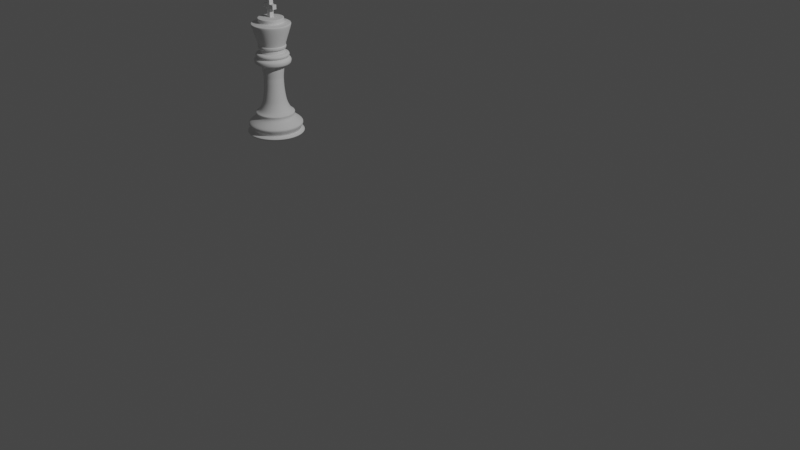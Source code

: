 # Source: king.blend  (saved by Blender 3.3.6; exported with 4.5.12 LTS)
import bpy
from mathutils import Matrix  # noqa: F401  (used for matrix-valued properties, if any)

bpy.ops.wm.read_factory_settings(use_empty=True)
scene = bpy.context.scene
scene.name = 'Scene'

# ---- collections
col_collection = bpy.data.collections.new('Collection'); scene.collection.children.link(col_collection)

# ---- world
world_world = bpy.data.worlds.new('World'); scene.world = world_world
world_world.use_nodes = True; world_world.node_tree.nodes.clear()
_N = world_world.node_tree.nodes; _L = world_world.node_tree.links
n0 = _N.new('ShaderNodeOutputWorld'); n0.name = 'World Output'; n0.location = (300, 300)
n1 = _N.new('ShaderNodeBackground'); n1.name = 'Background'; n1.location = (10, 300)
n1.inputs[0].default_value = (0.05088, 0.05088, 0.05088, 1.0)
_L.new(n1.outputs[0], n0.inputs[0])
n0.is_active_output = True
world_world.color = (0.05088, 0.05088, 0.05088)
world_world.use_sun_shadow = False
world_world.sun_shadow_jitter_overblur = 0.0

# ---- cameras
cam_camera = bpy.data.cameras.new('Camera')
cam_camera.clip_end = 100.0
cam_camera.ortho_scale = 7.314

# ---- lights
light_light = bpy.data.lights.new('Light', 'POINT')
light_light.transmission_factor = 0.0
light_light.energy = 1000.0
light_light.shadow_soft_size = 0.1
light_light.shadow_maximum_resolution = 0.006
light_light.use_absolute_resolution = True

# ---- meshes
me_vert_001 = bpy.data.meshes.new('Vert.001')
me_vert_001.from_pydata([(0.0, 0.0, 0.0), (0.2656, -0.01026, 0.001265), (0.3243, -0.007831, 0.04553), (0.3243, -0.00635, 0.05945), (0.2812, -0.003314, 0.07209), (0.2851, -0.001444, 0.09107), (0.3119, 0.002089, 0.1341), (0.307, 0.00525, 0.1619), (0.2182, 0.01479, 0.2188), (0.2146, 0.0183, 0.2504), (0.2223, 0.02002, 0.2694), (0.2109, 0.02141, 0.2783), (0.1779, 0.02472, 0.2972), (0.1375, 0.03426, 0.3719), (0.1213, 0.0415, 0.4338), (0.09888, 0.05465, 0.5489), (0.09163, 0.06464, 0.64), (0.08796, 0.06829, 0.6729), (0.09331, 0.07495, 0.7374), (0.09607, 0.08051, 0.7905), (0.1038, 0.0833, 0.8196), (0.1725, 0.08062, 0.8196), (0.1878, 0.08204, 0.8386), (0.1904, 0.08464, 0.8639), (0.1841, 0.08677, 0.8816), (0.1588, 0.08924, 0.8955), (0.1535, 0.08945, 0.8955), (0.1544, 0.09016, 0.9025), (0.1642, 0.09119, 0.9157), (0.166, 0.09252, 0.9289), (0.1546, 0.09465, 0.9447), (0.1369, 0.09581, 0.9491), (0.1087, 0.09719, 0.9517), (0.1052, 0.09752, 0.9534), (0.09386, 0.1016, 0.9877), (0.09476, 0.1021, 0.993), (0.1124, 0.1016, 0.9947), (0.1195, 0.1025, 1.005), (0.1187, 0.1044, 1.023), (0.1135, 0.1055, 1.032), (0.1011, 0.106, 1.032), (0.1921, 0.1273, 1.264), (0.1745, 0.1285, 1.27), (0.1321, 0.1306, 1.274), (0.06066, 0.1343, 1.282), (0.04215, 0.1358, 1.289), (0.04309, 0.1371, 1.302), (0.04581, 0.1387, 1.318), (0.04231, 0.1397, 1.326), (0.02821, 0.1409, 1.332), (0.0, 0.0, 1.335), (0.0, 0.0, 0.0), (0.0, 0.0, 0.0), (0.2493, 0.09218, 0.001265), (0.3026, 0.1169, 0.04553), (0.3021, 0.1183, 0.05945), (0.2611, 0.1045, 0.07209), (0.2639, 0.1078, 0.09107), (0.2874, 0.1213, 0.1341), (0.2816, 0.1223, 0.1619), (0.196, 0.09718, 0.2188), (0.1912, 0.09902, 0.2504), (0.1977, 0.1036, 0.2694), (0.1866, 0.1005, 0.2783), (0.1549, 0.09092, 0.2972), (0.114, 0.08429, 0.3719), (0.09617, 0.08475, 0.4338), (0.07044, 0.08833, 0.5489), (0.05992, 0.09478, 0.64), (0.05513, 0.09675, 0.6729), (0.05752, 0.105, 0.7374), (0.05795, 0.1111, 0.7905), (0.06404, 0.1167, 0.8196), (0.1285, 0.1405, 0.8196), (0.1421, 0.1477, 0.8386), (0.1435, 0.1511, 0.8639), (0.1369, 0.1506, 0.8816), (0.1125, 0.1432, 0.8955), (0.1076, 0.1414, 0.8955), (0.1081, 0.1424, 0.9025), (0.1168, 0.1471, 0.9157), (0.1179, 0.149, 0.9289), (0.1066, 0.1466, 0.9447), (0.08986, 0.1409, 0.9491), (0.06324, 0.1314, 0.9517), (0.05986, 0.1304, 0.9534), (0.04783, 0.1298, 0.9877), (0.04846, 0.1306, 0.993), (0.06497, 0.1369, 0.9947), (0.07121, 0.1404, 1.005), (0.06973, 0.1419, 1.023), (0.06444, 0.1409, 1.032), (0.05284, 0.1366, 1.032), (0.1288, 0.1911, 1.264), (0.112, 0.1855, 1.27), (0.07207, 0.1713, 1.274), (0.004657, 0.1473, 1.282), (-0.013, 0.1415, 1.289), (-0.01266, 0.1432, 1.302), (-0.01076, 0.1457, 1.318), (-0.01436, 0.1452, 1.326), (-0.02785, 0.141, 1.332), (0.0, 0.0, 1.335), (0.0, 0.0, 0.0), (0.0, 0.0, 0.0), (0.1951, 0.1806, 0.001265), (0.2348, 0.2238, 0.04553), (0.2338, 0.2249, 0.05945), (0.2012, 0.1965, 0.07209), (0.2026, 0.2006, 0.09107), (0.2191, 0.2221, 0.1341), (0.2134, 0.2208, 0.1619), (0.1439, 0.1648, 0.2188), (0.1388, 0.1647, 0.2504), (0.143, 0.1713, 0.2694), (0.134, 0.1642, 0.2783), (0.1083, 0.1433, 0.2972), (0.07303, 0.1215, 0.3719), (0.05641, 0.1151, 0.4338), (0.03128, 0.1086, 0.5489), (0.01909, 0.1105, 0.64), (0.01391, 0.1105, 0.6729), (0.01298, 0.119, 0.7374), (0.01101, 0.1249, 0.7905), (0.01451, 0.1323, 0.8196), (0.06494, 0.1789, 0.8196), (0.07477, 0.1908, 0.8386), (0.07481, 0.1945, 0.8639), (0.06886, 0.1916, 0.8816), (0.04918, 0.1754, 0.8955), (0.04528, 0.1718, 0.8955), (0.04542, 0.1729, 0.9025), (0.05161, 0.1806, 0.9157), (0.05195, 0.1828, 0.9289), (0.04238, 0.1762, 0.9447), (0.02909, 0.1646, 0.9491), (0.008145, 0.1456, 0.9517), (0.005423, 0.1433, 0.9534), (-0.005485, 0.1382, 0.9877), (-0.005217, 0.1392, 0.993), (0.007626, 0.1514, 0.9947), (0.01205, 0.157, 1.005), (0.01013, 0.1578, 1.023), (0.005607, 0.1548, 1.032), (-0.003472, 0.1465, 1.032), (0.04584, 0.2258, 1.264), (0.03249, 0.2142, 1.27), (0.001047, 0.1858, 1.274), (-0.05206, 0.1378, 1.282), (-0.06618, 0.1258, 1.289), (-0.06649, 0.1274, 1.302), (-0.06568, 0.1305, 1.318), (-0.06885, 0.1287, 1.326), (-0.07967, 0.1196, 1.332), (0.0, 0.0, 1.335), (0.0, 0.0, 0.0), (0.0, 0.0, 0.0), (0.1111, 0.2415, 0.001265), (0.1313, 0.2966, 0.04553), (0.13, 0.2972, 0.05945), (0.1107, 0.2585, 0.07209), (0.1104, 0.2628, 0.09107), (0.1174, 0.289, 0.1341), (0.1126, 0.2856, 0.1619), (0.06986, 0.2073, 0.2188), (0.0652, 0.2052, 0.2504), (0.06656, 0.213, 0.2694), (0.06091, 0.203, 0.2783), (0.04524, 0.1738, 0.2972), (0.02099, 0.1402, 0.3719), (0.00807, 0.1279, 0.4338), (-0.01265, 0.1123, 0.5489), (-0.02465, 0.1094, 0.64), (-0.02943, 0.1074, 0.6729), (-0.03354, 0.1149, 0.7374), (-0.03761, 0.1196, 0.7905), (-0.03723, 0.1278, 0.8196), (-0.008488, 0.1902, 0.8196), (-0.003936, 0.2049, 0.8386), (-0.005318, 0.2083, 0.8639), (-0.009693, 0.2033, 0.8816), (-0.02168, 0.1809, 0.8955), (-0.0239, 0.176, 0.8955), (-0.02421, 0.1772, 0.9025), (-0.02142, 0.1866, 0.9157), (-0.02196, 0.1888, 0.9289), (-0.02829, 0.179, 0.9447), (-0.03611, 0.1632, 0.9491), (-0.04819, 0.1376, 0.9517), (-0.04984, 0.1345, 0.9534), (-0.05796, 0.1256, 0.9877), (-0.0581, 0.1266, 0.993), (-0.05088, 0.1428, 0.9947), (-0.04894, 0.1496, 1.005), (-0.05101, 0.1496, 1.023), (-0.05408, 0.1452, 1.032), (-0.05925, 0.134, 1.032), (-0.04406, 0.2262, 1.264), (-0.05197, 0.2104, 1.27), (-0.07014, 0.1721, 1.274), (-0.1008, 0.1074, 1.282), (-0.1093, 0.0909, 1.289), (-0.1102, 0.09229, 1.302), (-0.1106, 0.0954, 1.318), (-0.1129, 0.09254, 1.326), (-0.1194, 0.07998, 1.332), (0.0, 0.0, 1.335), (0.0, 0.0, 0.0), (0.0, 0.0, 0.0), (0.01026, 0.2656, 0.001265), (0.007831, 0.3243, 0.04553), (0.00635, 0.3243, 0.05945), (0.003314, 0.2812, 0.07209), (0.001444, 0.2851, 0.09107), (-0.002089, 0.3119, 0.1341), (-0.00525, 0.307, 0.1619), (-0.01479, 0.2182, 0.2188), (-0.0183, 0.2146, 0.2504), (-0.02002, 0.2223, 0.2694), (-0.02141, 0.2109, 0.2783), (-0.02472, 0.1779, 0.2972), (-0.03426, 0.1375, 0.3719), (-0.0415, 0.1213, 0.4338), (-0.05465, 0.09888, 0.5489), (-0.06464, 0.09163, 0.64), (-0.06829, 0.08796, 0.6729), (-0.07495, 0.09331, 0.7374), (-0.08051, 0.09607, 0.7905), (-0.0833, 0.1038, 0.8196), (-0.08062, 0.1725, 0.8196), (-0.08204, 0.1878, 0.8386), (-0.08464, 0.1904, 0.8639), (-0.08677, 0.1841, 0.8816), (-0.08924, 0.1588, 0.8955), (-0.08945, 0.1535, 0.8955), (-0.09016, 0.1544, 0.9025), (-0.09119, 0.1642, 0.9157), (-0.09252, 0.166, 0.9289), (-0.09465, 0.1546, 0.9447), (-0.09581, 0.1369, 0.9491), (-0.09719, 0.1087, 0.9517), (-0.09752, 0.1052, 0.9534), (-0.1016, 0.09386, 0.9877), (-0.1021, 0.09476, 0.993), (-0.1016, 0.1124, 0.9947), (-0.1025, 0.1195, 1.005), (-0.1044, 0.1187, 1.023), (-0.1055, 0.1135, 1.032), (-0.106, 0.1011, 1.032), (-0.1273, 0.1921, 1.264), (-0.1285, 0.1745, 1.27), (-0.1306, 0.1321, 1.274), (-0.1343, 0.06066, 1.282), (-0.1358, 0.04215, 1.289), (-0.1371, 0.04309, 1.302), (-0.1387, 0.04581, 1.318), (-0.1397, 0.04231, 1.326), (-0.1409, 0.02821, 1.332), (0.0, 0.0, 1.335), (0.0, 0.0, 0.0), (0.0, 0.0, 0.0), (-0.09218, 0.2493, 0.001265), (-0.1169, 0.3026, 0.04553), (-0.1183, 0.3021, 0.05945), (-0.1045, 0.2611, 0.07209), (-0.1078, 0.2639, 0.09107), (-0.1213, 0.2874, 0.1341), (-0.1223, 0.2816, 0.1619), (-0.09718, 0.196, 0.2188), (-0.09902, 0.1912, 0.2504), (-0.1036, 0.1977, 0.2694), (-0.1005, 0.1866, 0.2783), (-0.09092, 0.1549, 0.2972), (-0.08429, 0.114, 0.3719), (-0.08475, 0.09617, 0.4338), (-0.08833, 0.07044, 0.5489), (-0.09478, 0.05992, 0.64), (-0.09675, 0.05513, 0.6729), (-0.105, 0.05752, 0.7374), (-0.1111, 0.05795, 0.7905), (-0.1167, 0.06404, 0.8196), (-0.1405, 0.1285, 0.8196), (-0.1477, 0.1421, 0.8386), (-0.1511, 0.1435, 0.8639), (-0.1506, 0.1369, 0.8816), (-0.1432, 0.1125, 0.8955), (-0.1414, 0.1076, 0.8955), (-0.1424, 0.1081, 0.9025), (-0.1471, 0.1168, 0.9157), (-0.149, 0.1179, 0.9289), (-0.1466, 0.1066, 0.9447), (-0.1409, 0.08986, 0.9491), (-0.1314, 0.06324, 0.9517), (-0.1304, 0.05986, 0.9534), (-0.1298, 0.04783, 0.9877), (-0.1306, 0.04846, 0.993), (-0.1369, 0.06497, 0.9947), (-0.1404, 0.07121, 1.005), (-0.1419, 0.06973, 1.023), (-0.1409, 0.06444, 1.032), (-0.1366, 0.05284, 1.032), (-0.1911, 0.1288, 1.264), (-0.1855, 0.112, 1.27), (-0.1713, 0.07207, 1.274), (-0.1473, 0.004657, 1.282), (-0.1415, -0.013, 1.289), (-0.1432, -0.01266, 1.302), (-0.1457, -0.01076, 1.318), (-0.1452, -0.01436, 1.326), (-0.141, -0.02785, 1.332), (0.0, 0.0, 1.335), (0.0, 0.0, 0.0), (0.0, 0.0, 0.0), (-0.1806, 0.1951, 0.001265), (-0.2238, 0.2348, 0.04553), (-0.2249, 0.2338, 0.05945), (-0.1965, 0.2012, 0.07209), (-0.2006, 0.2026, 0.09107), (-0.2221, 0.2191, 0.1341), (-0.2208, 0.2134, 0.1619), (-0.1648, 0.1439, 0.2188), (-0.1647, 0.1388, 0.2504), (-0.1713, 0.143, 0.2694), (-0.1642, 0.134, 0.2783), (-0.1433, 0.1083, 0.2972), (-0.1215, 0.07303, 0.3719), (-0.1151, 0.05641, 0.4338), (-0.1086, 0.03128, 0.5489), (-0.1105, 0.01909, 0.64), (-0.1105, 0.01391, 0.6729), (-0.119, 0.01298, 0.7374), (-0.1249, 0.01101, 0.7905), (-0.1323, 0.01451, 0.8196), (-0.1789, 0.06494, 0.8196), (-0.1908, 0.07477, 0.8386), (-0.1945, 0.07481, 0.8639), (-0.1916, 0.06886, 0.8816), (-0.1754, 0.04918, 0.8955), (-0.1718, 0.04528, 0.8955), (-0.1729, 0.04542, 0.9025), (-0.1806, 0.05161, 0.9157), (-0.1828, 0.05195, 0.9289), (-0.1762, 0.04238, 0.9447), (-0.1646, 0.02909, 0.9491), (-0.1456, 0.008145, 0.9517), (-0.1433, 0.005423, 0.9534), (-0.1382, -0.005485, 0.9877), (-0.1392, -0.005217, 0.993), (-0.1514, 0.007626, 0.9947), (-0.157, 0.01205, 1.005), (-0.1578, 0.01013, 1.023), (-0.1548, 0.005607, 1.032), (-0.1465, -0.003472, 1.032), (-0.2258, 0.04584, 1.264), (-0.2142, 0.03249, 1.27), (-0.1858, 0.001047, 1.274), (-0.1378, -0.05206, 1.282), (-0.1258, -0.06618, 1.289), (-0.1274, -0.06649, 1.302), (-0.1305, -0.06568, 1.318), (-0.1287, -0.06885, 1.326), (-0.1196, -0.07967, 1.332), (0.0, 0.0, 1.335), (0.0, 0.0, 0.0), (0.0, 0.0, 0.0), (-0.2415, 0.1111, 0.001265), (-0.2966, 0.1313, 0.04553), (-0.2972, 0.13, 0.05945), (-0.2585, 0.1107, 0.07209), (-0.2628, 0.1104, 0.09107), (-0.289, 0.1174, 0.1341), (-0.2856, 0.1126, 0.1619), (-0.2073, 0.06986, 0.2188), (-0.2052, 0.0652, 0.2504), (-0.213, 0.06656, 0.2694), (-0.203, 0.06091, 0.2783), (-0.1738, 0.04524, 0.2972), (-0.1402, 0.02099, 0.3719), (-0.1279, 0.00807, 0.4338), (-0.1123, -0.01265, 0.5489), (-0.1094, -0.02465, 0.64), (-0.1074, -0.02943, 0.6729), (-0.1149, -0.03354, 0.7374), (-0.1196, -0.03761, 0.7905), (-0.1278, -0.03723, 0.8196), (-0.1902, -0.008488, 0.8196), (-0.2049, -0.003936, 0.8386), (-0.2083, -0.005318, 0.8639), (-0.2033, -0.009693, 0.8816), (-0.1809, -0.02168, 0.8955), (-0.176, -0.0239, 0.8955), (-0.1772, -0.02421, 0.9025), (-0.1866, -0.02142, 0.9157), (-0.1888, -0.02196, 0.9289), (-0.179, -0.02829, 0.9447), (-0.1632, -0.03611, 0.9491), (-0.1376, -0.04819, 0.9517), (-0.1345, -0.04984, 0.9534), (-0.1256, -0.05796, 0.9877), (-0.1266, -0.0581, 0.993), (-0.1428, -0.05088, 0.9947), (-0.1496, -0.04894, 1.005), (-0.1496, -0.05101, 1.023), (-0.1452, -0.05408, 1.032), (-0.134, -0.05925, 1.032), (-0.2262, -0.04406, 1.264), (-0.2104, -0.05197, 1.27), (-0.1721, -0.07014, 1.274), (-0.1074, -0.1008, 1.282), (-0.0909, -0.1093, 1.289), (-0.09229, -0.1102, 1.302), (-0.0954, -0.1106, 1.318), (-0.09254, -0.1129, 1.326), (-0.07998, -0.1194, 1.332), (0.0, 0.0, 1.335), (0.0, 0.0, 0.0), (0.0, 0.0, 0.0), (-0.2656, 0.01026, 0.001265), (-0.3243, 0.007831, 0.04553), (-0.3243, 0.00635, 0.05945), (-0.2812, 0.003314, 0.07209), (-0.2851, 0.001444, 0.09107), (-0.3119, -0.002089, 0.1341), (-0.307, -0.00525, 0.1619), (-0.2182, -0.01479, 0.2188), (-0.2146, -0.0183, 0.2504), (-0.2223, -0.02002, 0.2694), (-0.2109, -0.02141, 0.2783), (-0.1779, -0.02472, 0.2972), (-0.1375, -0.03426, 0.3719), (-0.1213, -0.0415, 0.4338), (-0.09888, -0.05465, 0.5489), (-0.09163, -0.06464, 0.64), (-0.08796, -0.06829, 0.6729), (-0.09331, -0.07495, 0.7374), (-0.09607, -0.08051, 0.7905), (-0.1038, -0.0833, 0.8196), (-0.1725, -0.08062, 0.8196), (-0.1878, -0.08204, 0.8386), (-0.1904, -0.08464, 0.8639), (-0.1841, -0.08677, 0.8816), (-0.1588, -0.08924, 0.8955), (-0.1535, -0.08945, 0.8955), (-0.1544, -0.09016, 0.9025), (-0.1642, -0.09119, 0.9157), (-0.166, -0.09252, 0.9289), (-0.1546, -0.09465, 0.9447), (-0.1369, -0.09581, 0.9491), (-0.1087, -0.09719, 0.9517), (-0.1052, -0.09752, 0.9534), (-0.09386, -0.1016, 0.9877), (-0.09476, -0.1021, 0.993), (-0.1124, -0.1016, 0.9947), (-0.1195, -0.1025, 1.005), (-0.1187, -0.1044, 1.023), (-0.1135, -0.1055, 1.032), (-0.1011, -0.106, 1.032), (-0.1921, -0.1273, 1.264), (-0.1745, -0.1285, 1.27), (-0.1321, -0.1306, 1.274), (-0.06066, -0.1343, 1.282), (-0.04215, -0.1358, 1.289), (-0.04309, -0.1371, 1.302), (-0.04581, -0.1387, 1.318), (-0.04231, -0.1397, 1.326), (-0.02821, -0.1409, 1.332), (0.0, 0.0, 1.335), (0.0, 0.0, 0.0), (0.0, 0.0, 0.0), (-0.2493, -0.09218, 0.001265), (-0.3026, -0.1169, 0.04553), (-0.3021, -0.1183, 0.05945), (-0.2611, -0.1045, 0.07209), (-0.2639, -0.1078, 0.09107), (-0.2874, -0.1213, 0.1341), (-0.2816, -0.1223, 0.1619), (-0.196, -0.09718, 0.2188), (-0.1912, -0.09902, 0.2504), (-0.1977, -0.1036, 0.2694), (-0.1866, -0.1005, 0.2783), (-0.1549, -0.09092, 0.2972), (-0.114, -0.08429, 0.3719), (-0.09617, -0.08475, 0.4338), (-0.07044, -0.08833, 0.5489), (-0.05992, -0.09478, 0.64), (-0.05513, -0.09675, 0.6729), (-0.05752, -0.105, 0.7374), (-0.05795, -0.1111, 0.7905), (-0.06404, -0.1167, 0.8196), (-0.1285, -0.1405, 0.8196), (-0.1421, -0.1477, 0.8386), (-0.1435, -0.1511, 0.8639), (-0.1369, -0.1506, 0.8816), (-0.1125, -0.1432, 0.8955), (-0.1076, -0.1414, 0.8955), (-0.1081, -0.1424, 0.9025), (-0.1168, -0.1471, 0.9157), (-0.1179, -0.149, 0.9289), (-0.1066, -0.1466, 0.9447), (-0.08986, -0.1409, 0.9491), (-0.06324, -0.1314, 0.9517), (-0.05986, -0.1304, 0.9534), (-0.04783, -0.1298, 0.9877), (-0.04846, -0.1306, 0.993), (-0.06497, -0.1369, 0.9947), (-0.07121, -0.1404, 1.005), (-0.06973, -0.1419, 1.023), (-0.06444, -0.1409, 1.032), (-0.05284, -0.1366, 1.032), (-0.1288, -0.1911, 1.264), (-0.112, -0.1855, 1.27), (-0.07207, -0.1713, 1.274), (-0.004657, -0.1473, 1.282), (0.013, -0.1415, 1.289), (0.01266, -0.1432, 1.302), (0.01076, -0.1457, 1.318), (0.01436, -0.1452, 1.326), (0.02785, -0.141, 1.332), (0.0, 0.0, 1.335), (0.0, 0.0, 0.0), (0.0, 0.0, 0.0), (-0.1951, -0.1806, 0.001265), (-0.2348, -0.2238, 0.04553), (-0.2338, -0.2249, 0.05945), (-0.2012, -0.1965, 0.07209), (-0.2026, -0.2006, 0.09107), (-0.2191, -0.2221, 0.1341), (-0.2134, -0.2208, 0.1619), (-0.1439, -0.1648, 0.2188), (-0.1388, -0.1647, 0.2504), (-0.143, -0.1713, 0.2694), (-0.134, -0.1642, 0.2783), (-0.1083, -0.1433, 0.2972), (-0.07303, -0.1215, 0.3719), (-0.05641, -0.1151, 0.4338), (-0.03128, -0.1086, 0.5489), (-0.01909, -0.1105, 0.64), (-0.01391, -0.1105, 0.6729), (-0.01298, -0.119, 0.7374), (-0.01101, -0.1249, 0.7905), (-0.01451, -0.1323, 0.8196), (-0.06494, -0.1789, 0.8196), (-0.07477, -0.1908, 0.8386), (-0.07481, -0.1945, 0.8639), (-0.06886, -0.1916, 0.8816), (-0.04918, -0.1754, 0.8955), (-0.04528, -0.1718, 0.8955), (-0.04542, -0.1729, 0.9025), (-0.05161, -0.1806, 0.9157), (-0.05195, -0.1828, 0.9289), (-0.04238, -0.1762, 0.9447), (-0.02909, -0.1646, 0.9491), (-0.008144, -0.1456, 0.9517), (-0.005423, -0.1433, 0.9534), (0.005485, -0.1382, 0.9877), (0.005217, -0.1392, 0.993), (-0.007626, -0.1514, 0.9947), (-0.01205, -0.157, 1.005), (-0.01013, -0.1578, 1.023), (-0.005607, -0.1548, 1.032), (0.003472, -0.1465, 1.032), (-0.04584, -0.2258, 1.264), (-0.03249, -0.2142, 1.27), (-0.001047, -0.1858, 1.274), (0.05206, -0.1378, 1.282), (0.06618, -0.1258, 1.289), (0.06649, -0.1274, 1.302), (0.06568, -0.1305, 1.318), (0.06885, -0.1287, 1.326), (0.07967, -0.1196, 1.332), (0.0, 0.0, 1.335), (0.0, 0.0, 0.0), (0.0, 0.0, 0.0), (-0.1111, -0.2415, 0.001265), (-0.1313, -0.2966, 0.04553), (-0.13, -0.2972, 0.05945), (-0.1107, -0.2585, 0.07209), (-0.1104, -0.2628, 0.09107), (-0.1174, -0.289, 0.1341), (-0.1126, -0.2856, 0.1619), (-0.06986, -0.2073, 0.2188), (-0.0652, -0.2052, 0.2504), (-0.06656, -0.213, 0.2694), (-0.06091, -0.203, 0.2783), (-0.04524, -0.1738, 0.2972), (-0.02099, -0.1402, 0.3719), (-0.00807, -0.1279, 0.4338), (0.01265, -0.1123, 0.5489), (0.02465, -0.1094, 0.64), (0.02943, -0.1074, 0.6729), (0.03354, -0.1149, 0.7374), (0.03761, -0.1196, 0.7905), (0.03723, -0.1278, 0.8196), (0.008488, -0.1902, 0.8196), (0.003936, -0.2049, 0.8386), (0.005318, -0.2083, 0.8639), (0.009693, -0.2033, 0.8816), (0.02168, -0.1809, 0.8955), (0.0239, -0.176, 0.8955), (0.02421, -0.1772, 0.9025), (0.02142, -0.1866, 0.9157), (0.02196, -0.1888, 0.9289), (0.02829, -0.179, 0.9447), (0.03611, -0.1632, 0.9491), (0.04819, -0.1376, 0.9517), (0.04984, -0.1345, 0.9534), (0.05796, -0.1256, 0.9877), (0.0581, -0.1266, 0.993), (0.05088, -0.1428, 0.9947), (0.04894, -0.1496, 1.005), (0.05101, -0.1496, 1.023), (0.05408, -0.1452, 1.032), (0.05925, -0.134, 1.032), (0.04406, -0.2262, 1.264), (0.05197, -0.2104, 1.27), (0.07014, -0.1721, 1.274), (0.1008, -0.1074, 1.282), (0.1093, -0.0909, 1.289), (0.1102, -0.09229, 1.302), (0.1106, -0.0954, 1.318), (0.1129, -0.09254, 1.326), (0.1194, -0.07998, 1.332), (0.0, 0.0, 1.335), (0.0, 0.0, 0.0), (0.0, 0.0, 0.0), (-0.01026, -0.2656, 0.001265), (-0.007831, -0.3243, 0.04553), (-0.00635, -0.3243, 0.05945), (-0.003314, -0.2812, 0.07209), (-0.001444, -0.2851, 0.09107), (0.002089, -0.3119, 0.1341), (0.00525, -0.307, 0.1619), (0.01479, -0.2182, 0.2188), (0.0183, -0.2146, 0.2504), (0.02002, -0.2223, 0.2694), (0.02141, -0.2109, 0.2783), (0.02472, -0.1779, 0.2972), (0.03426, -0.1375, 0.3719), (0.0415, -0.1213, 0.4338), (0.05465, -0.09888, 0.5489), (0.06464, -0.09163, 0.64), (0.06829, -0.08796, 0.6729), (0.07495, -0.09331, 0.7374), (0.08051, -0.09607, 0.7905), (0.0833, -0.1038, 0.8196), (0.08062, -0.1725, 0.8196), (0.08204, -0.1878, 0.8386), (0.08464, -0.1904, 0.8639), (0.08677, -0.1841, 0.8816), (0.08924, -0.1588, 0.8955), (0.08945, -0.1535, 0.8955), (0.09016, -0.1544, 0.9025), (0.09119, -0.1642, 0.9157), (0.09252, -0.166, 0.9289), (0.09465, -0.1546, 0.9447), (0.09581, -0.1369, 0.9491), (0.09719, -0.1087, 0.9517), (0.09752, -0.1052, 0.9534), (0.1016, -0.09386, 0.9877), (0.1021, -0.09476, 0.993), (0.1016, -0.1124, 0.9947), (0.1025, -0.1195, 1.005), (0.1044, -0.1187, 1.023), (0.1055, -0.1135, 1.032), (0.106, -0.1011, 1.032), (0.1273, -0.1921, 1.264), (0.1285, -0.1745, 1.27), (0.1306, -0.1321, 1.274), (0.1343, -0.06066, 1.282), (0.1358, -0.04215, 1.289), (0.1371, -0.04309, 1.302), (0.1387, -0.04581, 1.318), (0.1397, -0.04231, 1.326), (0.1409, -0.02821, 1.332), (0.0, 0.0, 1.335), (0.0, 0.0, 0.0), (0.0, 0.0, 0.0), (0.09218, -0.2493, 0.001265), (0.1169, -0.3026, 0.04553), (0.1183, -0.3021, 0.05945), (0.1045, -0.2611, 0.07209), (0.1078, -0.2639, 0.09107), (0.1213, -0.2874, 0.1341), (0.1223, -0.2816, 0.1619), (0.09718, -0.196, 0.2188), (0.09902, -0.1912, 0.2504), (0.1036, -0.1977, 0.2694), (0.1005, -0.1866, 0.2783), (0.09092, -0.1549, 0.2972), (0.08429, -0.114, 0.3719), (0.08475, -0.09617, 0.4338), (0.08833, -0.07044, 0.5489), (0.09478, -0.05992, 0.64), (0.09675, -0.05513, 0.6729), (0.105, -0.05752, 0.7374), (0.1111, -0.05795, 0.7905), (0.1167, -0.06404, 0.8196), (0.1405, -0.1285, 0.8196), (0.1477, -0.1421, 0.8386), (0.1511, -0.1435, 0.8639), (0.1506, -0.1369, 0.8816), (0.1432, -0.1125, 0.8955), (0.1414, -0.1076, 0.8955), (0.1424, -0.1081, 0.9025), (0.1471, -0.1168, 0.9157), (0.149, -0.1179, 0.9289), (0.1466, -0.1066, 0.9447), (0.1409, -0.08986, 0.9491), (0.1314, -0.06324, 0.9517), (0.1304, -0.05986, 0.9534), (0.1298, -0.04783, 0.9877), (0.1306, -0.04846, 0.993), (0.1369, -0.06497, 0.9947), (0.1404, -0.07121, 1.005), (0.1419, -0.06973, 1.023), (0.1409, -0.06444, 1.032), (0.1366, -0.05284, 1.032), (0.1911, -0.1288, 1.264), (0.1855, -0.112, 1.27), (0.1713, -0.07207, 1.274), (0.1473, -0.004657, 1.282), (0.1415, 0.013, 1.289), (0.1432, 0.01266, 1.302), (0.1457, 0.01076, 1.318), (0.1452, 0.01436, 1.326), (0.141, 0.02785, 1.332), (0.0, 0.0, 1.335), (0.0, 0.0, 0.0), (0.0, 0.0, 0.0), (0.1806, -0.1951, 0.001265), (0.2238, -0.2348, 0.04553), (0.2249, -0.2338, 0.05945), (0.1965, -0.2012, 0.07209), (0.2006, -0.2026, 0.09107), (0.2221, -0.2191, 0.1341), (0.2208, -0.2134, 0.1619), (0.1648, -0.1439, 0.2188), (0.1647, -0.1388, 0.2504), (0.1713, -0.143, 0.2694), (0.1642, -0.134, 0.2783), (0.1433, -0.1083, 0.2972), (0.1215, -0.07303, 0.3719), (0.1151, -0.05641, 0.4338), (0.1086, -0.03128, 0.5489), (0.1105, -0.01909, 0.64), (0.1105, -0.01391, 0.6729), (0.119, -0.01298, 0.7374), (0.1249, -0.01101, 0.7905), (0.1323, -0.01451, 0.8196), (0.1789, -0.06494, 0.8196), (0.1908, -0.07477, 0.8386), (0.1945, -0.07481, 0.8639), (0.1916, -0.06886, 0.8816), (0.1754, -0.04918, 0.8955), (0.1718, -0.04528, 0.8955), (0.1729, -0.04542, 0.9025), (0.1806, -0.05161, 0.9157), (0.1828, -0.05195, 0.9289), (0.1762, -0.04238, 0.9447), (0.1646, -0.02909, 0.9491), (0.1456, -0.008144, 0.9517), (0.1433, -0.005423, 0.9534), (0.1382, 0.005485, 0.9877), (0.1392, 0.005217, 0.993), (0.1514, -0.007626, 0.9947), (0.157, -0.01205, 1.005), (0.1578, -0.01013, 1.023), (0.1548, -0.005607, 1.032), (0.1465, 0.003472, 1.032), (0.2258, -0.04584, 1.264), (0.2142, -0.03249, 1.27), (0.1858, -0.001047, 1.274), (0.1378, 0.05206, 1.282), (0.1258, 0.06618, 1.289), (0.1274, 0.06649, 1.302), (0.1305, 0.06568, 1.318), (0.1287, 0.06885, 1.326), (0.1196, 0.07967, 1.332), (0.0, 0.0, 1.335), (0.0, 0.0, 0.0), (0.0, 0.0, 0.0), (0.2415, -0.1111, 0.001265), (0.2966, -0.1313, 0.04553), (0.2972, -0.13, 0.05945), (0.2585, -0.1107, 0.07209), (0.2628, -0.1104, 0.09107), (0.289, -0.1174, 0.1341), (0.2856, -0.1126, 0.1619), (0.2073, -0.06986, 0.2188), (0.2052, -0.0652, 0.2504), (0.213, -0.06656, 0.2694), (0.203, -0.06091, 0.2783), (0.1738, -0.04524, 0.2972), (0.1402, -0.02099, 0.3719), (0.1279, -0.00807, 0.4338), (0.1123, 0.01265, 0.5489), (0.1094, 0.02465, 0.64), (0.1074, 0.02943, 0.6729), (0.1149, 0.03354, 0.7374), (0.1196, 0.03761, 0.7905), (0.1278, 0.03723, 0.8196), (0.1902, 0.008488, 0.8196), (0.2049, 0.003936, 0.8386), (0.2083, 0.005318, 0.8639), (0.2033, 0.009693, 0.8816), (0.1809, 0.02168, 0.8955), (0.176, 0.0239, 0.8955), (0.1772, 0.02421, 0.9025), (0.1866, 0.02142, 0.9157), (0.1888, 0.02196, 0.9289), (0.179, 0.02829, 0.9447), (0.1632, 0.03611, 0.9491), (0.1376, 0.04819, 0.9517), (0.1345, 0.04984, 0.9534), (0.1256, 0.05796, 0.9877), (0.1266, 0.0581, 0.993), (0.1428, 0.05088, 0.9947), (0.1496, 0.04894, 1.005), (0.1496, 0.05101, 1.023), (0.1452, 0.05408, 1.032), (0.134, 0.05925, 1.032), (0.2262, 0.04406, 1.264), (0.2104, 0.05197, 1.27), (0.1721, 0.07014, 1.274), (0.1074, 0.1008, 1.282), (0.0909, 0.1093, 1.289), (0.09229, 0.1102, 1.302), (0.0954, 0.1106, 1.318), (0.09254, 0.1129, 1.326), (0.07998, 0.1194, 1.332), (0.0, 0.0, 1.335), (0.0, 0.0, 0.0)], [], [(0, 1, 53, 52), (52, 53, 105, 104), (104, 105, 157, 156), (156, 157, 209, 208), (208, 209, 261, 260), (260, 261, 313, 312), (312, 313, 365, 364), (364, 365, 417, 416), (416, 417, 469, 468), (468, 469, 521, 520), (520, 521, 573, 572), (572, 573, 625, 624), (624, 625, 677, 676), (676, 677, 729, 728), (728, 729, 781, 780), (780, 781, 1, 0), (1, 2, 54, 53), (53, 54, 106, 105), (105, 106, 158, 157), (157, 158, 210, 209), (209, 210, 262, 261), (261, 262, 314, 313), (313, 314, 366, 365), (365, 366, 418, 417), (417, 418, 470, 469), (469, 470, 522, 521), (521, 522, 574, 573), (573, 574, 626, 625), (625, 626, 678, 677), (677, 678, 730, 729), (729, 730, 782, 781), (781, 782, 2, 1), (2, 3, 55, 54), (54, 55, 107, 106), (106, 107, 159, 158), (158, 159, 211, 210), (210, 211, 263, 262), (262, 263, 315, 314), (314, 315, 367, 366), (366, 367, 419, 418), (418, 419, 471, 470), (470, 471, 523, 522), (522, 523, 575, 574), (574, 575, 627, 626), (626, 627, 679, 678), (678, 679, 731, 730), (730, 731, 783, 782), (782, 783, 3, 2), (3, 4, 56, 55), (55, 56, 108, 107), (107, 108, 160, 159), (159, 160, 212, 211), (211, 212, 264, 263), (263, 264, 316, 315), (315, 316, 368, 367), (367, 368, 420, 419), (419, 420, 472, 471), (471, 472, 524, 523), (523, 524, 576, 575), (575, 576, 628, 627), (627, 628, 680, 679), (679, 680, 732, 731), (731, 732, 784, 783), (783, 784, 4, 3), (4, 5, 57, 56), (56, 57, 109, 108), (108, 109, 161, 160), (160, 161, 213, 212), (212, 213, 265, 264), (264, 265, 317, 316), (316, 317, 369, 368), (368, 369, 421, 420), (420, 421, 473, 472), (472, 473, 525, 524), (524, 525, 577, 576), (576, 577, 629, 628), (628, 629, 681, 680), (680, 681, 733, 732), (732, 733, 785, 784), (784, 785, 5, 4), (5, 6, 58, 57), (57, 58, 110, 109), (109, 110, 162, 161), (161, 162, 214, 213), (213, 214, 266, 265), (265, 266, 318, 317), (317, 318, 370, 369), (369, 370, 422, 421), (421, 422, 474, 473), (473, 474, 526, 525), (525, 526, 578, 577), (577, 578, 630, 629), (629, 630, 682, 681), (681, 682, 734, 733), (733, 734, 786, 785), (785, 786, 6, 5), (6, 7, 59, 58), (58, 59, 111, 110), (110, 111, 163, 162), (162, 163, 215, 214), (214, 215, 267, 266), (266, 267, 319, 318), (318, 319, 371, 370), (370, 371, 423, 422), (422, 423, 475, 474), (474, 475, 527, 526), (526, 527, 579, 578), (578, 579, 631, 630), (630, 631, 683, 682), (682, 683, 735, 734), (734, 735, 787, 786), (786, 787, 7, 6), (7, 8, 60, 59), (59, 60, 112, 111), (111, 112, 164, 163), (163, 164, 216, 215), (215, 216, 268, 267), (267, 268, 320, 319), (319, 320, 372, 371), (371, 372, 424, 423), (423, 424, 476, 475), (475, 476, 528, 527), (527, 528, 580, 579), (579, 580, 632, 631), (631, 632, 684, 683), (683, 684, 736, 735), (735, 736, 788, 787), (787, 788, 8, 7), (8, 9, 61, 60), (60, 61, 113, 112), (112, 113, 165, 164), (164, 165, 217, 216), (216, 217, 269, 268), (268, 269, 321, 320), (320, 321, 373, 372), (372, 373, 425, 424), (424, 425, 477, 476), (476, 477, 529, 528), (528, 529, 581, 580), (580, 581, 633, 632), (632, 633, 685, 684), (684, 685, 737, 736), (736, 737, 789, 788), (788, 789, 9, 8), (9, 10, 62, 61), (61, 62, 114, 113), (113, 114, 166, 165), (165, 166, 218, 217), (217, 218, 270, 269), (269, 270, 322, 321), (321, 322, 374, 373), (373, 374, 426, 425), (425, 426, 478, 477), (477, 478, 530, 529), (529, 530, 582, 581), (581, 582, 634, 633), (633, 634, 686, 685), (685, 686, 738, 737), (737, 738, 790, 789), (789, 790, 10, 9), (10, 11, 63, 62), (62, 63, 115, 114), (114, 115, 167, 166), (166, 167, 219, 218), (218, 219, 271, 270), (270, 271, 323, 322), (322, 323, 375, 374), (374, 375, 427, 426), (426, 427, 479, 478), (478, 479, 531, 530), (530, 531, 583, 582), (582, 583, 635, 634), (634, 635, 687, 686), (686, 687, 739, 738), (738, 739, 791, 790), (790, 791, 11, 10), (11, 12, 64, 63), (63, 64, 116, 115), (115, 116, 168, 167), (167, 168, 220, 219), (219, 220, 272, 271), (271, 272, 324, 323), (323, 324, 376, 375), (375, 376, 428, 427), (427, 428, 480, 479), (479, 480, 532, 531), (531, 532, 584, 583), (583, 584, 636, 635), (635, 636, 688, 687), (687, 688, 740, 739), (739, 740, 792, 791), (791, 792, 12, 11), (12, 13, 65, 64), (64, 65, 117, 116), (116, 117, 169, 168), (168, 169, 221, 220), (220, 221, 273, 272), (272, 273, 325, 324), (324, 325, 377, 376), (376, 377, 429, 428), (428, 429, 481, 480), (480, 481, 533, 532), (532, 533, 585, 584), (584, 585, 637, 636), (636, 637, 689, 688), (688, 689, 741, 740), (740, 741, 793, 792), (792, 793, 13, 12), (13, 14, 66, 65), (65, 66, 118, 117), (117, 118, 170, 169), (169, 170, 222, 221), (221, 222, 274, 273), (273, 274, 326, 325), (325, 326, 378, 377), (377, 378, 430, 429), (429, 430, 482, 481), (481, 482, 534, 533), (533, 534, 586, 585), (585, 586, 638, 637), (637, 638, 690, 689), (689, 690, 742, 741), (741, 742, 794, 793), (793, 794, 14, 13), (14, 15, 67, 66), (66, 67, 119, 118), (118, 119, 171, 170), (170, 171, 223, 222), (222, 223, 275, 274), (274, 275, 327, 326), (326, 327, 379, 378), (378, 379, 431, 430), (430, 431, 483, 482), (482, 483, 535, 534), (534, 535, 587, 586), (586, 587, 639, 638), (638, 639, 691, 690), (690, 691, 743, 742), (742, 743, 795, 794), (794, 795, 15, 14), (15, 16, 68, 67), (67, 68, 120, 119), (119, 120, 172, 171), (171, 172, 224, 223), (223, 224, 276, 275), (275, 276, 328, 327), (327, 328, 380, 379), (379, 380, 432, 431), (431, 432, 484, 483), (483, 484, 536, 535), (535, 536, 588, 587), (587, 588, 640, 639), (639, 640, 692, 691), (691, 692, 744, 743), (743, 744, 796, 795), (795, 796, 16, 15), (16, 17, 69, 68), (68, 69, 121, 120), (120, 121, 173, 172), (172, 173, 225, 224), (224, 225, 277, 276), (276, 277, 329, 328), (328, 329, 381, 380), (380, 381, 433, 432), (432, 433, 485, 484), (484, 485, 537, 536), (536, 537, 589, 588), (588, 589, 641, 640), (640, 641, 693, 692), (692, 693, 745, 744), (744, 745, 797, 796), (796, 797, 17, 16), (17, 18, 70, 69), (69, 70, 122, 121), (121, 122, 174, 173), (173, 174, 226, 225), (225, 226, 278, 277), (277, 278, 330, 329), (329, 330, 382, 381), (381, 382, 434, 433), (433, 434, 486, 485), (485, 486, 538, 537), (537, 538, 590, 589), (589, 590, 642, 641), (641, 642, 694, 693), (693, 694, 746, 745), (745, 746, 798, 797), (797, 798, 18, 17), (18, 19, 71, 70), (70, 71, 123, 122), (122, 123, 175, 174), (174, 175, 227, 226), (226, 227, 279, 278), (278, 279, 331, 330), (330, 331, 383, 382), (382, 383, 435, 434), (434, 435, 487, 486), (486, 487, 539, 538), (538, 539, 591, 590), (590, 591, 643, 642), (642, 643, 695, 694), (694, 695, 747, 746), (746, 747, 799, 798), (798, 799, 19, 18), (19, 20, 72, 71), (71, 72, 124, 123), (123, 124, 176, 175), (175, 176, 228, 227), (227, 228, 280, 279), (279, 280, 332, 331), (331, 332, 384, 383), (383, 384, 436, 435), (435, 436, 488, 487), (487, 488, 540, 539), (539, 540, 592, 591), (591, 592, 644, 643), (643, 644, 696, 695), (695, 696, 748, 747), (747, 748, 800, 799), (799, 800, 20, 19), (20, 21, 73, 72), (72, 73, 125, 124), (124, 125, 177, 176), (176, 177, 229, 228), (228, 229, 281, 280), (280, 281, 333, 332), (332, 333, 385, 384), (384, 385, 437, 436), (436, 437, 489, 488), (488, 489, 541, 540), (540, 541, 593, 592), (592, 593, 645, 644), (644, 645, 697, 696), (696, 697, 749, 748), (748, 749, 801, 800), (800, 801, 21, 20), (21, 22, 74, 73), (73, 74, 126, 125), (125, 126, 178, 177), (177, 178, 230, 229), (229, 230, 282, 281), (281, 282, 334, 333), (333, 334, 386, 385), (385, 386, 438, 437), (437, 438, 490, 489), (489, 490, 542, 541), (541, 542, 594, 593), (593, 594, 646, 645), (645, 646, 698, 697), (697, 698, 750, 749), (749, 750, 802, 801), (801, 802, 22, 21), (22, 23, 75, 74), (74, 75, 127, 126), (126, 127, 179, 178), (178, 179, 231, 230), (230, 231, 283, 282), (282, 283, 335, 334), (334, 335, 387, 386), (386, 387, 439, 438), (438, 439, 491, 490), (490, 491, 543, 542), (542, 543, 595, 594), (594, 595, 647, 646), (646, 647, 699, 698), (698, 699, 751, 750), (750, 751, 803, 802), (802, 803, 23, 22), (23, 24, 76, 75), (75, 76, 128, 127), (127, 128, 180, 179), (179, 180, 232, 231), (231, 232, 284, 283), (283, 284, 336, 335), (335, 336, 388, 387), (387, 388, 440, 439), (439, 440, 492, 491), (491, 492, 544, 543), (543, 544, 596, 595), (595, 596, 648, 647), (647, 648, 700, 699), (699, 700, 752, 751), (751, 752, 804, 803), (803, 804, 24, 23), (24, 25, 77, 76), (76, 77, 129, 128), (128, 129, 181, 180), (180, 181, 233, 232), (232, 233, 285, 284), (284, 285, 337, 336), (336, 337, 389, 388), (388, 389, 441, 440), (440, 441, 493, 492), (492, 493, 545, 544), (544, 545, 597, 596), (596, 597, 649, 648), (648, 649, 701, 700), (700, 701, 753, 752), (752, 753, 805, 804), (804, 805, 25, 24), (25, 26, 78, 77), (77, 78, 130, 129), (129, 130, 182, 181), (181, 182, 234, 233), (233, 234, 286, 285), (285, 286, 338, 337), (337, 338, 390, 389), (389, 390, 442, 441), (441, 442, 494, 493), (493, 494, 546, 545), (545, 546, 598, 597), (597, 598, 650, 649), (649, 650, 702, 701), (701, 702, 754, 753), (753, 754, 806, 805), (805, 806, 26, 25), (26, 27, 79, 78), (78, 79, 131, 130), (130, 131, 183, 182), (182, 183, 235, 234), (234, 235, 287, 286), (286, 287, 339, 338), (338, 339, 391, 390), (390, 391, 443, 442), (442, 443, 495, 494), (494, 495, 547, 546), (546, 547, 599, 598), (598, 599, 651, 650), (650, 651, 703, 702), (702, 703, 755, 754), (754, 755, 807, 806), (806, 807, 27, 26), (27, 28, 80, 79), (79, 80, 132, 131), (131, 132, 184, 183), (183, 184, 236, 235), (235, 236, 288, 287), (287, 288, 340, 339), (339, 340, 392, 391), (391, 392, 444, 443), (443, 444, 496, 495), (495, 496, 548, 547), (547, 548, 600, 599), (599, 600, 652, 651), (651, 652, 704, 703), (703, 704, 756, 755), (755, 756, 808, 807), (807, 808, 28, 27), (28, 29, 81, 80), (80, 81, 133, 132), (132, 133, 185, 184), (184, 185, 237, 236), (236, 237, 289, 288), (288, 289, 341, 340), (340, 341, 393, 392), (392, 393, 445, 444), (444, 445, 497, 496), (496, 497, 549, 548), (548, 549, 601, 600), (600, 601, 653, 652), (652, 653, 705, 704), (704, 705, 757, 756), (756, 757, 809, 808), (808, 809, 29, 28), (29, 30, 82, 81), (81, 82, 134, 133), (133, 134, 186, 185), (185, 186, 238, 237), (237, 238, 290, 289), (289, 290, 342, 341), (341, 342, 394, 393), (393, 394, 446, 445), (445, 446, 498, 497), (497, 498, 550, 549), (549, 550, 602, 601), (601, 602, 654, 653), (653, 654, 706, 705), (705, 706, 758, 757), (757, 758, 810, 809), (809, 810, 30, 29), (30, 31, 83, 82), (82, 83, 135, 134), (134, 135, 187, 186), (186, 187, 239, 238), (238, 239, 291, 290), (290, 291, 343, 342), (342, 343, 395, 394), (394, 395, 447, 446), (446, 447, 499, 498), (498, 499, 551, 550), (550, 551, 603, 602), (602, 603, 655, 654), (654, 655, 707, 706), (706, 707, 759, 758), (758, 759, 811, 810), (810, 811, 31, 30), (31, 32, 84, 83), (83, 84, 136, 135), (135, 136, 188, 187), (187, 188, 240, 239), (239, 240, 292, 291), (291, 292, 344, 343), (343, 344, 396, 395), (395, 396, 448, 447), (447, 448, 500, 499), (499, 500, 552, 551), (551, 552, 604, 603), (603, 604, 656, 655), (655, 656, 708, 707), (707, 708, 760, 759), (759, 760, 812, 811), (811, 812, 32, 31), (32, 33, 85, 84), (84, 85, 137, 136), (136, 137, 189, 188), (188, 189, 241, 240), (240, 241, 293, 292), (292, 293, 345, 344), (344, 345, 397, 396), (396, 397, 449, 448), (448, 449, 501, 500), (500, 501, 553, 552), (552, 553, 605, 604), (604, 605, 657, 656), (656, 657, 709, 708), (708, 709, 761, 760), (760, 761, 813, 812), (812, 813, 33, 32), (33, 34, 86, 85), (85, 86, 138, 137), (137, 138, 190, 189), (189, 190, 242, 241), (241, 242, 294, 293), (293, 294, 346, 345), (345, 346, 398, 397), (397, 398, 450, 449), (449, 450, 502, 501), (501, 502, 554, 553), (553, 554, 606, 605), (605, 606, 658, 657), (657, 658, 710, 709), (709, 710, 762, 761), (761, 762, 814, 813), (813, 814, 34, 33), (34, 35, 87, 86), (86, 87, 139, 138), (138, 139, 191, 190), (190, 191, 243, 242), (242, 243, 295, 294), (294, 295, 347, 346), (346, 347, 399, 398), (398, 399, 451, 450), (450, 451, 503, 502), (502, 503, 555, 554), (554, 555, 607, 606), (606, 607, 659, 658), (658, 659, 711, 710), (710, 711, 763, 762), (762, 763, 815, 814), (814, 815, 35, 34), (35, 36, 88, 87), (87, 88, 140, 139), (139, 140, 192, 191), (191, 192, 244, 243), (243, 244, 296, 295), (295, 296, 348, 347), (347, 348, 400, 399), (399, 400, 452, 451), (451, 452, 504, 503), (503, 504, 556, 555), (555, 556, 608, 607), (607, 608, 660, 659), (659, 660, 712, 711), (711, 712, 764, 763), (763, 764, 816, 815), (815, 816, 36, 35), (36, 37, 89, 88), (88, 89, 141, 140), (140, 141, 193, 192), (192, 193, 245, 244), (244, 245, 297, 296), (296, 297, 349, 348), (348, 349, 401, 400), (400, 401, 453, 452), (452, 453, 505, 504), (504, 505, 557, 556), (556, 557, 609, 608), (608, 609, 661, 660), (660, 661, 713, 712), (712, 713, 765, 764), (764, 765, 817, 816), (816, 817, 37, 36), (37, 38, 90, 89), (89, 90, 142, 141), (141, 142, 194, 193), (193, 194, 246, 245), (245, 246, 298, 297), (297, 298, 350, 349), (349, 350, 402, 401), (401, 402, 454, 453), (453, 454, 506, 505), (505, 506, 558, 557), (557, 558, 610, 609), (609, 610, 662, 661), (661, 662, 714, 713), (713, 714, 766, 765), (765, 766, 818, 817), (817, 818, 38, 37), (38, 39, 91, 90), (90, 91, 143, 142), (142, 143, 195, 194), (194, 195, 247, 246), (246, 247, 299, 298), (298, 299, 351, 350), (350, 351, 403, 402), (402, 403, 455, 454), (454, 455, 507, 506), (506, 507, 559, 558), (558, 559, 611, 610), (610, 611, 663, 662), (662, 663, 715, 714), (714, 715, 767, 766), (766, 767, 819, 818), (818, 819, 39, 38), (39, 40, 92, 91), (91, 92, 144, 143), (143, 144, 196, 195), (195, 196, 248, 247), (247, 248, 300, 299), (299, 300, 352, 351), (351, 352, 404, 403), (403, 404, 456, 455), (455, 456, 508, 507), (507, 508, 560, 559), (559, 560, 612, 611), (611, 612, 664, 663), (663, 664, 716, 715), (715, 716, 768, 767), (767, 768, 820, 819), (819, 820, 40, 39), (40, 41, 93, 92), (92, 93, 145, 144), (144, 145, 197, 196), (196, 197, 249, 248), (248, 249, 301, 300), (300, 301, 353, 352), (352, 353, 405, 404), (404, 405, 457, 456), (456, 457, 509, 508), (508, 509, 561, 560), (560, 561, 613, 612), (612, 613, 665, 664), (664, 665, 717, 716), (716, 717, 769, 768), (768, 769, 821, 820), (820, 821, 41, 40), (41, 42, 94, 93), (93, 94, 146, 145), (145, 146, 198, 197), (197, 198, 250, 249), (249, 250, 302, 301), (301, 302, 354, 353), (353, 354, 406, 405), (405, 406, 458, 457), (457, 458, 510, 509), (509, 510, 562, 561), (561, 562, 614, 613), (613, 614, 666, 665), (665, 666, 718, 717), (717, 718, 770, 769), (769, 770, 822, 821), (821, 822, 42, 41), (42, 43, 95, 94), (94, 95, 147, 146), (146, 147, 199, 198), (198, 199, 251, 250), (250, 251, 303, 302), (302, 303, 355, 354), (354, 355, 407, 406), (406, 407, 459, 458), (458, 459, 511, 510), (510, 511, 563, 562), (562, 563, 615, 614), (614, 615, 667, 666), (666, 667, 719, 718), (718, 719, 771, 770), (770, 771, 823, 822), (822, 823, 43, 42), (43, 44, 96, 95), (95, 96, 148, 147), (147, 148, 200, 199), (199, 200, 252, 251), (251, 252, 304, 303), (303, 304, 356, 355), (355, 356, 408, 407), (407, 408, 460, 459), (459, 460, 512, 511), (511, 512, 564, 563), (563, 564, 616, 615), (615, 616, 668, 667), (667, 668, 720, 719), (719, 720, 772, 771), (771, 772, 824, 823), (823, 824, 44, 43), (44, 45, 97, 96), (96, 97, 149, 148), (148, 149, 201, 200), (200, 201, 253, 252), (252, 253, 305, 304), (304, 305, 357, 356), (356, 357, 409, 408), (408, 409, 461, 460), (460, 461, 513, 512), (512, 513, 565, 564), (564, 565, 617, 616), (616, 617, 669, 668), (668, 669, 721, 720), (720, 721, 773, 772), (772, 773, 825, 824), (824, 825, 45, 44), (45, 46, 98, 97), (97, 98, 150, 149), (149, 150, 202, 201), (201, 202, 254, 253), (253, 254, 306, 305), (305, 306, 358, 357), (357, 358, 410, 409), (409, 410, 462, 461), (461, 462, 514, 513), (513, 514, 566, 565), (565, 566, 618, 617), (617, 618, 670, 669), (669, 670, 722, 721), (721, 722, 774, 773), (773, 774, 826, 825), (825, 826, 46, 45), (46, 47, 99, 98), (98, 99, 151, 150), (150, 151, 203, 202), (202, 203, 255, 254), (254, 255, 307, 306), (306, 307, 359, 358), (358, 359, 411, 410), (410, 411, 463, 462), (462, 463, 515, 514), (514, 515, 567, 566), (566, 567, 619, 618), (618, 619, 671, 670), (670, 671, 723, 722), (722, 723, 775, 774), (774, 775, 827, 826), (826, 827, 47, 46), (47, 48, 100, 99), (99, 100, 152, 151), (151, 152, 204, 203), (203, 204, 256, 255), (255, 256, 308, 307), (307, 308, 360, 359), (359, 360, 412, 411), (411, 412, 464, 463), (463, 464, 516, 515), (515, 516, 568, 567), (567, 568, 620, 619), (619, 620, 672, 671), (671, 672, 724, 723), (723, 724, 776, 775), (775, 776, 828, 827), (827, 828, 48, 47), (48, 49, 101, 100), (100, 101, 153, 152), (152, 153, 205, 204), (204, 205, 257, 256), (256, 257, 309, 308), (308, 309, 361, 360), (360, 361, 413, 412), (412, 413, 465, 464), (464, 465, 517, 516), (516, 517, 569, 568), (568, 569, 621, 620), (620, 621, 673, 672), (672, 673, 725, 724), (724, 725, 777, 776), (776, 777, 829, 828), (828, 829, 49, 48), (49, 50, 102, 101), (101, 102, 154, 153), (153, 154, 206, 205), (205, 206, 258, 257), (257, 258, 310, 309), (309, 310, 362, 361), (361, 362, 414, 413), (413, 414, 466, 465), (465, 466, 518, 517), (517, 518, 570, 569), (569, 570, 622, 621), (621, 622, 674, 673), (673, 674, 726, 725), (725, 726, 778, 777), (777, 778, 830, 829), (829, 830, 50, 49), (51, 0, 52, 103), (103, 52, 104, 155), (155, 104, 156, 207), (207, 156, 208, 259), (259, 208, 260, 311), (311, 260, 312, 363), (363, 312, 364, 415), (415, 364, 416, 467), (467, 416, 468, 519), (519, 468, 520, 571), (571, 520, 572, 623), (623, 572, 624, 675), (675, 624, 676, 727), (727, 676, 728, 779), (779, 728, 780, 831), (831, 780, 0, 51)])
me_vert_001.polygons.foreach_set('use_smooth', [True] * 816)
me_vert_001.update()
me_cube_001 = bpy.data.meshes.new('Cube.001')
me_cube_001.from_pydata([(-1.0, -1.0, -1.0), (-1.0, -1.0, 1.0), (-1.0, 1.0, -1.0), (-1.0, 1.0, 1.0), (1.0, -1.0, -1.0), (1.0, -1.0, 1.0), (1.0, 1.0, -1.0), (1.0, 1.0, 1.0), (3.119, 1.0, 1.0), (3.119, 1.0, -1.0), (3.119, -1.0, -1.0), (3.119, -1.0, 1.0), (-3.15, 1.0, -1.0), (-3.15, -1.0, -1.0), (-3.15, -1.0, 1.0), (-3.15, 1.0, 1.0), (3.209, 1.0, 1.0), (3.209, 1.0, -1.0), (3.209, -1.0, -1.0), (3.209, -1.0, 1.0), (-1.0, -1.0, 3.39), (-1.0, 1.0, 3.39), (1.0, 1.0, 3.39), (1.0, -1.0, 3.39), (-1.0, 1.0, -5.025), (-1.0, -1.0, -5.025), (1.0, 1.0, -5.025), (1.0, -1.0, -5.025)], [], [(1, 3, 15, 14), (2, 3, 7, 6), (5, 4, 10, 11), (4, 5, 1, 0), (2, 6, 26, 24), (3, 1, 20, 21), (11, 10, 18, 19), (4, 6, 9, 10), (7, 5, 11, 8), (6, 7, 8, 9), (13, 14, 15, 12), (2, 0, 13, 12), (3, 2, 12, 15), (0, 1, 14, 13), (17, 16, 19, 18), (10, 9, 17, 18), (8, 11, 19, 16), (9, 8, 16, 17), (22, 21, 20, 23), (1, 5, 23, 20), (7, 3, 21, 22), (5, 7, 22, 23), (24, 26, 27, 25), (0, 2, 24, 25), (6, 4, 27, 26), (4, 0, 25, 27)])
_uv = me_cube_001.uv_layers.new(name='UVMap')
_uv.uv.foreach_set('vector', [0.875, 0.75, 0.875, 0.5, 0.875, 0.5, 0.875, 0.75, 0.375, 0.25, 0.625, 0.25, 0.625, 0.5, 0.375, 0.5, 0.625, 0.75, 0.375, 0.75, 0.375, 0.75, 0.625, 0.75, 0.375, 0.75, 0.625, 0.75, 0.625, 1.0, 0.375, 1.0, 0.375, 0.25, 0.375, 0.5, 0.375, 0.5, 0.375, 0.25, 0.875, 0.5, 0.875, 0.75, 0.875, 0.75, 0.875, 0.5, 0.625, 0.75, 0.375, 0.75, 0.375, 0.75, 0.625, 0.75, 0.375, 0.75, 0.375, 0.5, 0.375, 0.5, 0.375, 0.75, 0.625, 0.5, 0.625, 0.75, 0.625, 0.75, 0.625, 0.5, 0.375, 0.5, 0.625, 0.5, 0.625, 0.5, 0.375, 0.5, 0.375, 0.0, 0.625, 0.0, 0.625, 0.25, 0.375, 0.25, 0.125, 0.5, 0.125, 0.75, 0.125, 0.75, 0.125, 0.5, 0.625, 0.25, 0.375, 0.25, 0.375, 0.25, 0.625, 0.25, 0.375, 1.0, 0.625, 1.0, 0.625, 1.0, 0.375, 1.0, 0.375, 0.5, 0.625, 0.5, 0.625, 0.75, 0.375, 0.75, 0.375, 0.75, 0.375, 0.5, 0.375, 0.5, 0.375, 0.75, 0.625, 0.5, 0.625, 0.75, 0.625, 0.75, 0.625, 0.5, 0.375, 0.5, 0.625, 0.5, 0.625, 0.5, 0.375, 0.5, 0.625, 0.5, 0.875, 0.5, 0.875, 0.75, 0.625, 0.75, 0.625, 1.0, 0.625, 0.75, 0.625, 0.75, 0.625, 1.0, 0.625, 0.5, 0.625, 0.25, 0.625, 0.25, 0.625, 0.5, 0.625, 0.75, 0.625, 0.5, 0.625, 0.5, 0.625, 0.75, 0.125, 0.5, 0.375, 0.5, 0.375, 0.75, 0.125, 0.75, 0.125, 0.75, 0.125, 0.5, 0.125, 0.5, 0.125, 0.75, 0.375, 0.5, 0.375, 0.75, 0.375, 0.75, 0.375, 0.5, 0.375, 0.75, 0.375, 1.0, 0.375, 1.0, 0.375, 0.75])
me_cube_001.update()

# ---- objects
ob_light = bpy.data.objects.new('Light', light_light)
ob_camera = bpy.data.objects.new('Camera', cam_camera)
ob_vert_001 = bpy.data.objects.new('Vert.001', me_vert_001)
ob_cube = bpy.data.objects.new('Cube', me_cube_001)

# ---- transforms, parenting, visibility, modifiers, constraints
ob_light.location = (4.076, 1.005, 5.904)
ob_light.rotation_euler = (0.6503, 0.05522, 1.866)
ob_light.lock_rotations_4d = False
ob_light.empty_display_type = 'ARROWS'
ob_light.color = (0.0, 0.0, 0.0, 0.0)
ob_light.lineart.crease_threshold = 0.0
ob_camera.location = (7.359, -6.926, 4.958)
ob_camera.rotation_euler = (1.109, 0.0, 0.8149)
ob_camera.lock_rotations_4d = False
ob_camera.empty_display_type = 'ARROWS'
ob_camera.color = (0.0, 0.0, 0.0, 0.0)
ob_camera.display_type = 'WIRE'
ob_camera.lineart.crease_threshold = 0.0
ob_vert_001.location = (-1.999, 0.003491, 0.343)
_m = ob_vert_001.modifiers.new('Subdivision', 'SUBSURF')
_m.levels = 6
_m.render_levels = 6
ob_cube.location = (-1.999, 0.003491, 1.794)
ob_cube.scale = (0.02433, 0.02433, 0.02433)

# ---- collection membership
col_collection.objects.link(ob_light)
col_collection.objects.link(ob_camera)
col_collection.objects.link(ob_vert_001)
col_collection.objects.link(ob_cube)

# ---- scene / render settings (as saved in the file)
scene.camera = ob_camera
scene.frame_start = 1; scene.frame_end = 250; scene.frame_set(13)
scene.render.engine = 'BLENDER_EEVEE_NEXT'
scene.cycles.sampling_pattern = 'TABULATED_SOBOL'
scene.cycles.use_light_tree = False
scene.view_settings.view_transform = 'Filmic'
bpy.context.view_layer.update()
